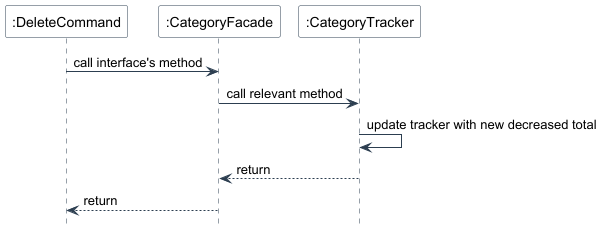

The diagram above was rendered by PlantUML. Its source (embedded in the PNG):
@startuml
skinparam backgroundColor #FFFFFF
skinparam sequence {
    ArrowColor #2C3E50
    LifeLineBorderColor #2C3E50
    ParticipantBorderColor #2C3E50
    ParticipantBackgroundColor #FFFFFF
}
hide footbox

participant ":DeleteCommand" as DC
participant ":CategoryFacade" as CF
participant ":CategoryTracker" as CT
' participant ":CategoryData" as CD

DC -> CF: call interface's method
CF -> CT: call relevant method
CT -> CT: update tracker with new decreased total
CT --> CF: return
CF --> DC: return

@enduml